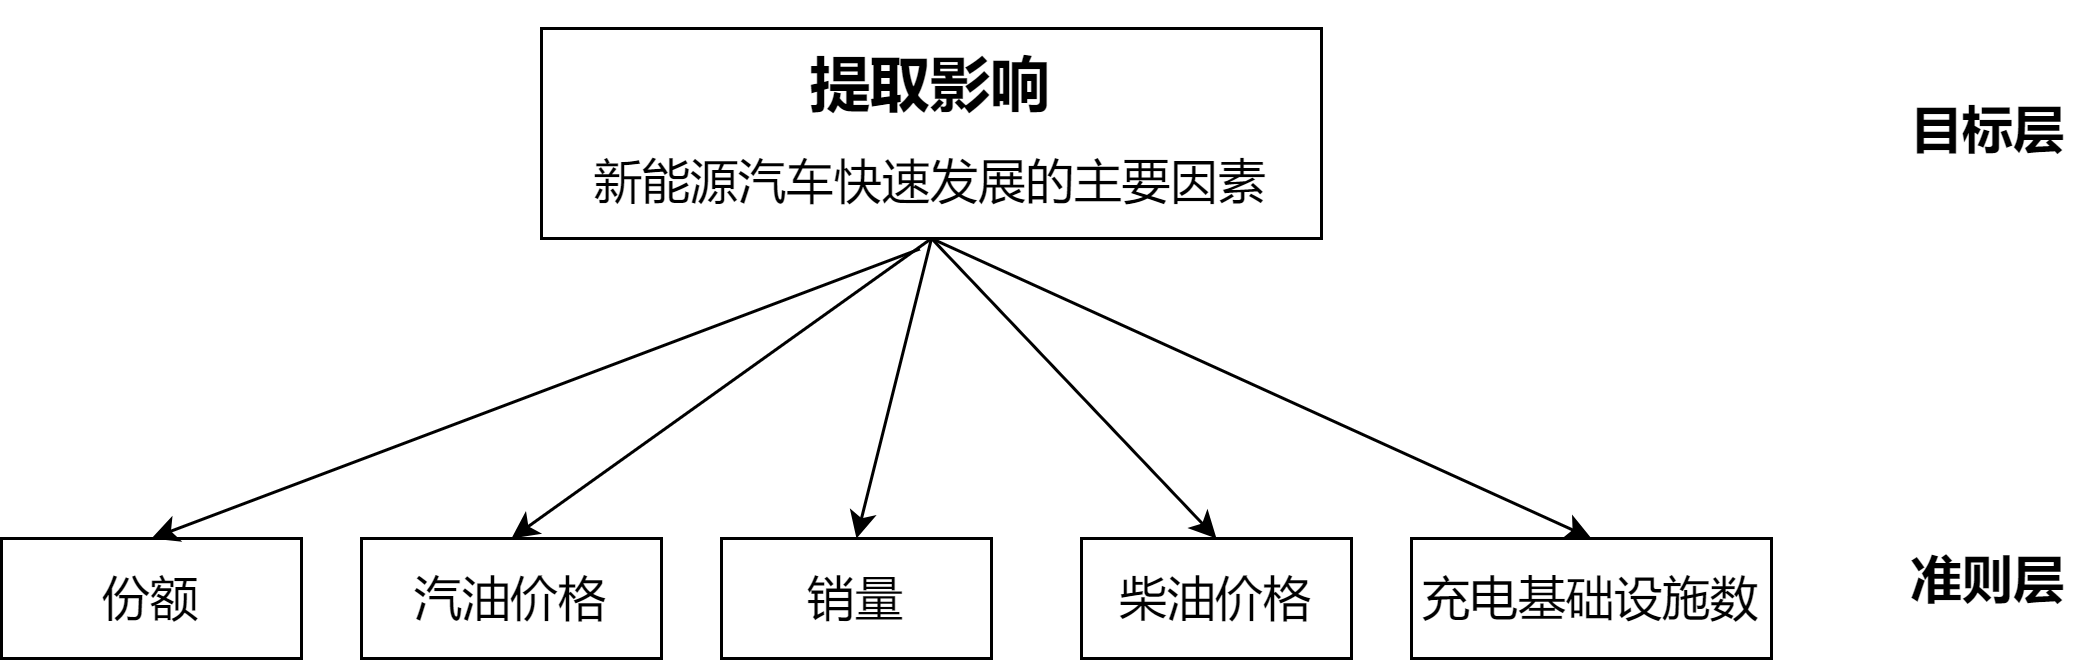

The diagram above was exported from draw.io. Its source (the exported page's mxGraphModel, read from the mxfile embedded in the PNG):
<mxGraphModel dx="989" dy="592" grid="1" gridSize="10" guides="1" tooltips="1" connect="1" arrows="1" fold="1" page="1" pageScale="1" pageWidth="827" pageHeight="1169" math="0" shadow="0">
  <root>
    <mxCell id="0" />
    <mxCell id="1" parent="0" />
    <mxCell id="7SouEtSsp49EgSAObU_w-1" value="&lt;p style=&quot;line-height: 250%;&quot;&gt;&lt;b&gt;&lt;font style=&quot;font-size: 20px;&quot;&gt;提取影响&lt;/font&gt;&lt;/b&gt;&lt;br&gt;&lt;font style=&quot;font-size: 16px;&quot;&gt;新能源汽车快速发展的主要因素&lt;/font&gt;&lt;/p&gt;" style="rounded=0;whiteSpace=wrap;html=1;" vertex="1" parent="1">
      <mxGeometry x="310" y="270" width="260" height="70" as="geometry" />
    </mxCell>
    <mxCell id="7SouEtSsp49EgSAObU_w-2" value="&lt;font style=&quot;font-size: 16px;&quot;&gt;柴油价格&lt;/font&gt;" style="rounded=0;whiteSpace=wrap;html=1;" vertex="1" parent="1">
      <mxGeometry x="490" y="440" width="90" height="40" as="geometry" />
    </mxCell>
    <mxCell id="7SouEtSsp49EgSAObU_w-3" value="&lt;font style=&quot;font-size: 16px;&quot;&gt;销量&lt;/font&gt;" style="rounded=0;whiteSpace=wrap;html=1;" vertex="1" parent="1">
      <mxGeometry x="370" y="440" width="90" height="40" as="geometry" />
    </mxCell>
    <mxCell id="7SouEtSsp49EgSAObU_w-4" value="&lt;font style=&quot;font-size: 16px;&quot;&gt;充电基础设施数&lt;/font&gt;" style="rounded=0;whiteSpace=wrap;html=1;" vertex="1" parent="1">
      <mxGeometry x="600" y="440" width="120" height="40" as="geometry" />
    </mxCell>
    <mxCell id="7SouEtSsp49EgSAObU_w-5" value="&lt;font style=&quot;font-size: 16px;&quot;&gt;份额&lt;/font&gt;" style="rounded=0;whiteSpace=wrap;html=1;" vertex="1" parent="1">
      <mxGeometry x="130" y="440" width="100" height="40" as="geometry" />
    </mxCell>
    <mxCell id="7SouEtSsp49EgSAObU_w-6" value="&lt;font style=&quot;font-size: 16px;&quot;&gt;汽油价格&lt;/font&gt;" style="rounded=0;whiteSpace=wrap;html=1;" vertex="1" parent="1">
      <mxGeometry x="250" y="440" width="100" height="40" as="geometry" />
    </mxCell>
    <mxCell id="7SouEtSsp49EgSAObU_w-9" value="" style="endArrow=classic;html=1;rounded=0;exitX=0.485;exitY=1.05;exitDx=0;exitDy=0;exitPerimeter=0;entryX=0.5;entryY=0;entryDx=0;entryDy=0;" edge="1" parent="1" source="7SouEtSsp49EgSAObU_w-1" target="7SouEtSsp49EgSAObU_w-5">
      <mxGeometry width="50" height="50" relative="1" as="geometry">
        <mxPoint x="490" y="300" as="sourcePoint" />
        <mxPoint x="540" y="250" as="targetPoint" />
      </mxGeometry>
    </mxCell>
    <mxCell id="7SouEtSsp49EgSAObU_w-11" value="" style="endArrow=classic;html=1;rounded=0;exitX=0.5;exitY=1;exitDx=0;exitDy=0;entryX=0.5;entryY=0;entryDx=0;entryDy=0;" edge="1" parent="1" source="7SouEtSsp49EgSAObU_w-1" target="7SouEtSsp49EgSAObU_w-6">
      <mxGeometry width="50" height="50" relative="1" as="geometry">
        <mxPoint x="500" y="310" as="sourcePoint" />
        <mxPoint x="550" y="260" as="targetPoint" />
      </mxGeometry>
    </mxCell>
    <mxCell id="7SouEtSsp49EgSAObU_w-12" value="" style="endArrow=classic;html=1;rounded=0;exitX=0.5;exitY=1;exitDx=0;exitDy=0;entryX=0.5;entryY=0;entryDx=0;entryDy=0;" edge="1" parent="1" source="7SouEtSsp49EgSAObU_w-1" target="7SouEtSsp49EgSAObU_w-3">
      <mxGeometry width="50" height="50" relative="1" as="geometry">
        <mxPoint x="510" y="320" as="sourcePoint" />
        <mxPoint x="560" y="270" as="targetPoint" />
      </mxGeometry>
    </mxCell>
    <mxCell id="7SouEtSsp49EgSAObU_w-13" value="" style="endArrow=classic;html=1;rounded=0;exitX=0.5;exitY=1;exitDx=0;exitDy=0;entryX=0.5;entryY=0;entryDx=0;entryDy=0;" edge="1" parent="1" source="7SouEtSsp49EgSAObU_w-1" target="7SouEtSsp49EgSAObU_w-2">
      <mxGeometry width="50" height="50" relative="1" as="geometry">
        <mxPoint x="520" y="330" as="sourcePoint" />
        <mxPoint x="570" y="280" as="targetPoint" />
      </mxGeometry>
    </mxCell>
    <mxCell id="7SouEtSsp49EgSAObU_w-14" value="" style="endArrow=classic;html=1;rounded=0;exitX=0.5;exitY=1;exitDx=0;exitDy=0;entryX=0.5;entryY=0;entryDx=0;entryDy=0;" edge="1" parent="1" source="7SouEtSsp49EgSAObU_w-1" target="7SouEtSsp49EgSAObU_w-4">
      <mxGeometry width="50" height="50" relative="1" as="geometry">
        <mxPoint x="530" y="340" as="sourcePoint" />
        <mxPoint x="580" y="290" as="targetPoint" />
      </mxGeometry>
    </mxCell>
    <mxCell id="7SouEtSsp49EgSAObU_w-15" value="&lt;font style=&quot;font-size: 17px;&quot;&gt;&lt;b&gt;目标层&lt;/b&gt;&lt;/font&gt;" style="text;html=1;align=center;verticalAlign=middle;resizable=0;points=[];autosize=1;strokeColor=none;fillColor=none;" vertex="1" parent="1">
      <mxGeometry x="757" y="290" width="70" height="30" as="geometry" />
    </mxCell>
    <mxCell id="7SouEtSsp49EgSAObU_w-16" value="&lt;font style=&quot;font-size: 17px;&quot;&gt;&lt;b&gt;准则层&lt;/b&gt;&lt;/font&gt;" style="text;html=1;align=center;verticalAlign=middle;resizable=0;points=[];autosize=1;strokeColor=none;fillColor=none;" vertex="1" parent="1">
      <mxGeometry x="757" y="440" width="70" height="30" as="geometry" />
    </mxCell>
  </root>
</mxGraphModel>